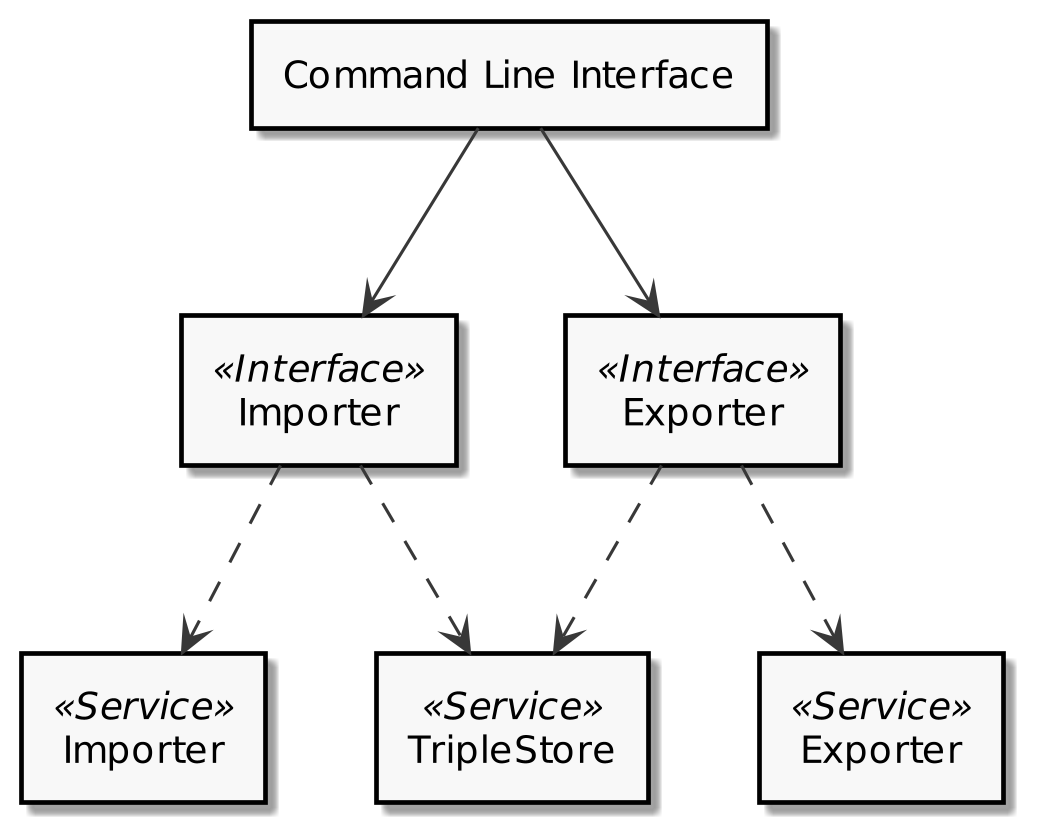

The diagram above was rendered by PlantUML. Its source (embedded in the PNG):
@startuml
skinparam monochrome true
skinparam dpi 300
skinparam defaultFontSize 12
skinparam componentStyle rectangle

component "Command Line Interface" as CLI
component "Importer" as ImporterInterface << Interface >>
component "Exporter" as ExporterInterface << Interface >>
component "Importer" as ImporterService << Service >>
component "Exporter" as ExporterService << Service >>
component "TripleStore" as TripleStoreService << Service >>

CLI --> ImporterInterface
CLI --> ExporterInterface

ImporterInterface ..> ImporterService
ImporterInterface ..> TripleStoreService
ExporterInterface ..> ExporterService
ExporterInterface ..> TripleStoreService
@enduml